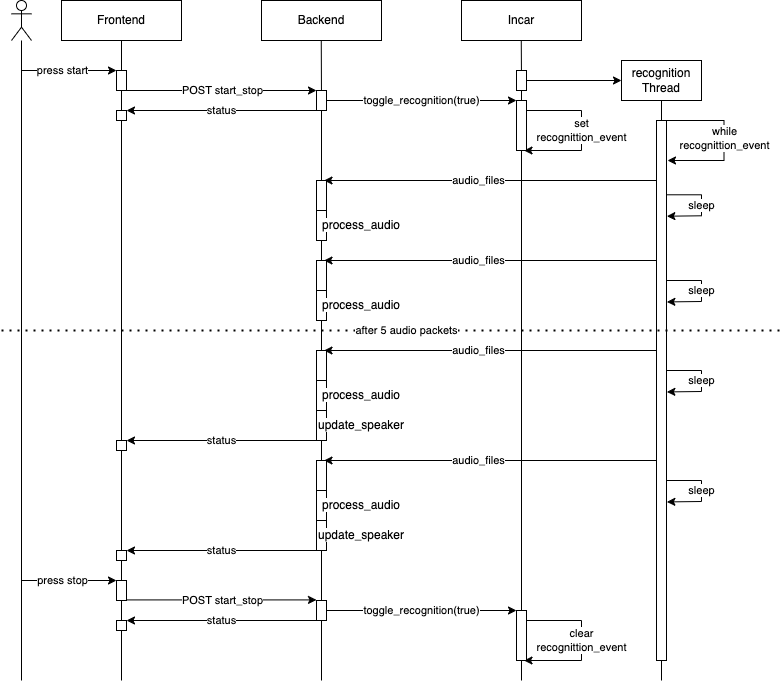

The diagram above was exported from draw.io. Its source (the exported page's mxGraphModel, read from the mxfile embedded in the PNG):
<mxGraphModel dx="1909" dy="1036" grid="1" gridSize="10" guides="1" tooltips="1" connect="1" arrows="1" fold="1" page="1" pageScale="1" pageWidth="827" pageHeight="1169" math="0" shadow="0">
  <root>
    <mxCell id="0" />
    <mxCell id="1" parent="0" />
    <mxCell id="2" value="Backend" style="rounded=0;whiteSpace=wrap;html=1;" vertex="1" parent="1">
      <mxGeometry x="-560" y="40" width="120" height="40" as="geometry" />
    </mxCell>
    <mxCell id="3" value="Frontend" style="rounded=0;whiteSpace=wrap;html=1;" vertex="1" parent="1">
      <mxGeometry x="-760" y="40" width="120" height="40" as="geometry" />
    </mxCell>
    <mxCell id="4" value="Incar" style="rounded=0;whiteSpace=wrap;html=1;" vertex="1" parent="1">
      <mxGeometry x="-360" y="40" width="120" height="40" as="geometry" />
    </mxCell>
    <mxCell id="5" value="" style="endArrow=none;html=1;entryX=0.5;entryY=1;entryDx=0;entryDy=0;startArrow=none;" edge="1" parent="1" source="17" target="3">
      <mxGeometry width="50" height="50" relative="1" as="geometry">
        <mxPoint x="-700" y="680.952380952381" as="sourcePoint" />
        <mxPoint x="-270" y="70" as="targetPoint" />
      </mxGeometry>
    </mxCell>
    <mxCell id="6" value="" style="endArrow=none;html=1;entryX=0.5;entryY=1;entryDx=0;entryDy=0;startArrow=none;" edge="1" parent="1" source="12">
      <mxGeometry width="50" height="50" relative="1" as="geometry">
        <mxPoint x="-500.24" y="680.952380952381" as="sourcePoint" />
        <mxPoint x="-500.24" y="80" as="targetPoint" />
      </mxGeometry>
    </mxCell>
    <mxCell id="7" value="" style="endArrow=none;html=1;entryX=0.5;entryY=1;entryDx=0;entryDy=0;startArrow=none;" edge="1" parent="1" source="42">
      <mxGeometry width="50" height="50" relative="1" as="geometry">
        <mxPoint x="-300.24" y="680.952380952381" as="sourcePoint" />
        <mxPoint x="-300.24" y="80" as="targetPoint" />
      </mxGeometry>
    </mxCell>
    <mxCell id="10" value="" style="rounded=0;whiteSpace=wrap;html=1;" vertex="1" parent="1">
      <mxGeometry x="-705" y="110" width="10" height="20" as="geometry" />
    </mxCell>
    <mxCell id="9" value="" style="endArrow=classic;html=1;entryX=0;entryY=0;entryDx=0;entryDy=0;" edge="1" parent="1" target="10">
      <mxGeometry width="50" height="50" relative="1" as="geometry">
        <mxPoint x="-800" y="110" as="sourcePoint" />
        <mxPoint x="-710" y="110" as="targetPoint" />
      </mxGeometry>
    </mxCell>
    <mxCell id="14" value="press start" style="edgeLabel;html=1;align=center;verticalAlign=middle;resizable=0;points=[];" vertex="1" connectable="0" parent="9">
      <mxGeometry x="-0.426" y="1" relative="1" as="geometry">
        <mxPoint x="13" y="1" as="offset" />
      </mxGeometry>
    </mxCell>
    <mxCell id="11" value="" style="endArrow=classic;html=1;entryX=0;entryY=0;entryDx=0;entryDy=0;" edge="1" parent="1" target="12">
      <mxGeometry width="50" height="50" relative="1" as="geometry">
        <mxPoint x="-695" y="130" as="sourcePoint" />
        <mxPoint x="-510" y="130" as="targetPoint" />
      </mxGeometry>
    </mxCell>
    <mxCell id="15" value="POST start_stop" style="edgeLabel;html=1;align=center;verticalAlign=middle;resizable=0;points=[];" vertex="1" connectable="0" parent="11">
      <mxGeometry x="-0.0007" relative="1" as="geometry">
        <mxPoint as="offset" />
      </mxGeometry>
    </mxCell>
    <mxCell id="13" value="" style="endArrow=none;html=1;entryX=0.5;entryY=1;entryDx=0;entryDy=0;startArrow=none;" edge="1" parent="1" source="33" target="12">
      <mxGeometry width="50" height="50" relative="1" as="geometry">
        <mxPoint x="-500.24" y="680.952380952381" as="sourcePoint" />
        <mxPoint x="-500.24" y="80" as="targetPoint" />
      </mxGeometry>
    </mxCell>
    <mxCell id="12" value="" style="rounded=0;whiteSpace=wrap;html=1;" vertex="1" parent="1">
      <mxGeometry x="-505" y="130" width="10" height="20" as="geometry" />
    </mxCell>
    <mxCell id="16" value="" style="endArrow=classic;html=1;entryX=1;entryY=0;entryDx=0;entryDy=0;" edge="1" parent="1" target="17">
      <mxGeometry width="50" height="50" relative="1" as="geometry">
        <mxPoint x="-505" y="150" as="sourcePoint" />
        <mxPoint x="-595" y="150" as="targetPoint" />
      </mxGeometry>
    </mxCell>
    <mxCell id="20" value="status" style="edgeLabel;html=1;align=center;verticalAlign=middle;resizable=0;points=[];" vertex="1" connectable="0" parent="16">
      <mxGeometry x="0.004" relative="1" as="geometry">
        <mxPoint as="offset" />
      </mxGeometry>
    </mxCell>
    <mxCell id="18" value="" style="endArrow=none;html=1;entryX=0.5;entryY=1;entryDx=0;entryDy=0;startArrow=none;" edge="1" parent="1" source="81" target="17">
      <mxGeometry width="50" height="50" relative="1" as="geometry">
        <mxPoint x="-700" y="680.952380952381" as="sourcePoint" />
        <mxPoint x="-700" y="80" as="targetPoint" />
      </mxGeometry>
    </mxCell>
    <mxCell id="17" value="" style="rounded=0;whiteSpace=wrap;html=1;" vertex="1" parent="1">
      <mxGeometry x="-705" y="150" width="10" height="10" as="geometry" />
    </mxCell>
    <mxCell id="21" value="toggle_recognition(true)" style="endArrow=classic;html=1;entryX=0;entryY=0;entryDx=0;entryDy=0;" edge="1" parent="1" target="22">
      <mxGeometry width="50" height="50" relative="1" as="geometry">
        <mxPoint x="-495" y="140" as="sourcePoint" />
        <mxPoint x="-310" y="140" as="targetPoint" />
      </mxGeometry>
    </mxCell>
    <mxCell id="23" value="recognition Thread" style="rounded=0;whiteSpace=wrap;html=1;" vertex="1" parent="1">
      <mxGeometry x="-200" y="100" width="80" height="40" as="geometry" />
    </mxCell>
    <mxCell id="27" value="" style="endArrow=classic;html=1;entryX=0;entryY=0.5;entryDx=0;entryDy=0;" edge="1" parent="1" target="23">
      <mxGeometry width="50" height="50" relative="1" as="geometry">
        <mxPoint x="-300" y="120" as="sourcePoint" />
        <mxPoint x="-230" y="120" as="targetPoint" />
      </mxGeometry>
    </mxCell>
    <mxCell id="28" value="" style="endArrow=none;html=1;startArrow=none;entryX=0.5;entryY=1;entryDx=0;entryDy=0;" edge="1" parent="1" source="30" target="23">
      <mxGeometry width="50" height="50" relative="1" as="geometry">
        <mxPoint x="-160.24" y="680.952380952381" as="sourcePoint" />
        <mxPoint x="-160" y="180" as="targetPoint" />
      </mxGeometry>
    </mxCell>
    <mxCell id="29" value="" style="endArrow=classic;html=1;entryX=0.75;entryY=0;entryDx=0;entryDy=0;" edge="1" parent="1" target="33">
      <mxGeometry width="50" height="50" relative="1" as="geometry">
        <mxPoint x="-165" y="220" as="sourcePoint" />
        <mxPoint x="-445" y="220" as="targetPoint" />
      </mxGeometry>
    </mxCell>
    <mxCell id="35" value="audio_files" style="edgeLabel;html=1;align=center;verticalAlign=middle;resizable=0;points=[];" vertex="1" connectable="0" parent="29">
      <mxGeometry x="0.0729" relative="1" as="geometry">
        <mxPoint as="offset" />
      </mxGeometry>
    </mxCell>
    <mxCell id="31" value="" style="endArrow=none;html=1;" edge="1" parent="1" target="30">
      <mxGeometry width="50" height="50" relative="1" as="geometry">
        <mxPoint x="-160" y="720" as="sourcePoint" />
        <mxPoint x="-160" y="180" as="targetPoint" />
      </mxGeometry>
    </mxCell>
    <mxCell id="30" value="" style="rounded=0;whiteSpace=wrap;html=1;" vertex="1" parent="1">
      <mxGeometry x="-165" y="160" width="10" height="540" as="geometry" />
    </mxCell>
    <mxCell id="34" value="" style="endArrow=none;html=1;entryX=0.5;entryY=1;entryDx=0;entryDy=0;startArrow=none;" edge="1" parent="1" target="33">
      <mxGeometry width="50" height="50" relative="1" as="geometry">
        <mxPoint x="-500" y="480" as="sourcePoint" />
        <mxPoint x="-500" y="150" as="targetPoint" />
      </mxGeometry>
    </mxCell>
    <mxCell id="33" value="" style="rounded=0;whiteSpace=wrap;html=1;" vertex="1" parent="1">
      <mxGeometry x="-505" y="220" width="10" height="30" as="geometry" />
    </mxCell>
    <mxCell id="41" value="" style="endArrow=classic;html=1;rounded=0;entryX=0.75;entryY=1;entryDx=0;entryDy=0;" edge="1" parent="1" target="22">
      <mxGeometry width="50" height="50" relative="1" as="geometry">
        <mxPoint x="-295" y="150" as="sourcePoint" />
        <mxPoint x="-290" y="170" as="targetPoint" />
        <Array as="points">
          <mxPoint x="-240" y="150" />
          <mxPoint x="-240" y="190" />
        </Array>
      </mxGeometry>
    </mxCell>
    <mxCell id="44" value="set&lt;br&gt;recognittion_event" style="edgeLabel;html=1;align=center;verticalAlign=middle;resizable=0;points=[];" vertex="1" connectable="0" parent="41">
      <mxGeometry x="-0.0453" y="2" relative="1" as="geometry">
        <mxPoint x="-2" y="2" as="offset" />
      </mxGeometry>
    </mxCell>
    <mxCell id="43" value="" style="endArrow=none;html=1;entryX=0.5;entryY=1;entryDx=0;entryDy=0;" edge="1" parent="1" target="42">
      <mxGeometry width="50" height="50" relative="1" as="geometry">
        <mxPoint x="-300" y="720" as="sourcePoint" />
        <mxPoint x="-300.2400000000001" y="80" as="targetPoint" />
      </mxGeometry>
    </mxCell>
    <mxCell id="42" value="" style="rounded=0;whiteSpace=wrap;html=1;" vertex="1" parent="1">
      <mxGeometry x="-305" y="110" width="10" height="20" as="geometry" />
    </mxCell>
    <mxCell id="22" value="" style="rounded=0;whiteSpace=wrap;html=1;" vertex="1" parent="1">
      <mxGeometry x="-305" y="140" width="10" height="50" as="geometry" />
    </mxCell>
    <mxCell id="45" value="" style="endArrow=classic;html=1;rounded=0;exitX=1;exitY=0;exitDx=0;exitDy=0;" edge="1" parent="1" source="30">
      <mxGeometry width="50" height="50" relative="1" as="geometry">
        <mxPoint x="-152.5" y="160" as="sourcePoint" />
        <mxPoint x="-154" y="200" as="targetPoint" />
        <Array as="points">
          <mxPoint x="-97.5" y="160" />
          <mxPoint x="-97.5" y="200" />
        </Array>
      </mxGeometry>
    </mxCell>
    <mxCell id="46" value="while&lt;br&gt;recognittion_event" style="edgeLabel;html=1;align=center;verticalAlign=middle;resizable=0;points=[];" vertex="1" connectable="0" parent="45">
      <mxGeometry x="-0.0453" y="2" relative="1" as="geometry">
        <mxPoint x="-2" y="2" as="offset" />
      </mxGeometry>
    </mxCell>
    <mxCell id="47" value="" style="endArrow=classic;html=1;rounded=0;exitX=1;exitY=0.5;exitDx=0;exitDy=0;entryX=1.036;entryY=0.626;entryDx=0;entryDy=0;entryPerimeter=0;" edge="1" parent="1">
      <mxGeometry width="50" height="50" relative="1" as="geometry">
        <mxPoint x="-155" y="234.29" as="sourcePoint" />
        <mxPoint x="-154.6400000000001" y="255.71000000000006" as="targetPoint" />
        <Array as="points">
          <mxPoint x="-120" y="234.29" />
          <mxPoint x="-120" y="255.29" />
        </Array>
      </mxGeometry>
    </mxCell>
    <mxCell id="48" value="sleep" style="edgeLabel;html=1;align=center;verticalAlign=middle;resizable=0;points=[];" vertex="1" connectable="0" parent="47">
      <mxGeometry x="-0.0453" y="2" relative="1" as="geometry">
        <mxPoint x="-2" y="2" as="offset" />
      </mxGeometry>
    </mxCell>
    <mxCell id="51" value="" style="endArrow=classic;html=1;entryX=0.75;entryY=0;entryDx=0;entryDy=0;" edge="1" parent="1">
      <mxGeometry width="50" height="50" relative="1" as="geometry">
        <mxPoint x="-165" y="300" as="sourcePoint" />
        <mxPoint x="-497.5" y="300" as="targetPoint" />
      </mxGeometry>
    </mxCell>
    <mxCell id="52" value="audio_files" style="edgeLabel;html=1;align=center;verticalAlign=middle;resizable=0;points=[];" vertex="1" connectable="0" parent="51">
      <mxGeometry x="0.0729" relative="1" as="geometry">
        <mxPoint as="offset" />
      </mxGeometry>
    </mxCell>
    <mxCell id="54" value="" style="endArrow=classic;html=1;rounded=0;exitX=1;exitY=0.5;exitDx=0;exitDy=0;entryX=1.036;entryY=0.626;entryDx=0;entryDy=0;entryPerimeter=0;" edge="1" parent="1">
      <mxGeometry width="50" height="50" relative="1" as="geometry">
        <mxPoint x="-155" y="320" as="sourcePoint" />
        <mxPoint x="-154.6400000000001" y="341.4200000000001" as="targetPoint" />
        <Array as="points">
          <mxPoint x="-120" y="320" />
          <mxPoint x="-120" y="341" />
        </Array>
      </mxGeometry>
    </mxCell>
    <mxCell id="55" value="sleep" style="edgeLabel;html=1;align=center;verticalAlign=middle;resizable=0;points=[];" vertex="1" connectable="0" parent="54">
      <mxGeometry x="-0.0453" y="2" relative="1" as="geometry">
        <mxPoint x="-2" y="2" as="offset" />
      </mxGeometry>
    </mxCell>
    <mxCell id="61" value="&lt;span style=&quot;background-color: rgb(255, 255, 255);&quot;&gt;process_audio&lt;/span&gt;" style="rounded=0;whiteSpace=wrap;html=1;spacingLeft=80;" vertex="1" parent="1">
      <mxGeometry x="-505" y="250" width="10" height="30" as="geometry" />
    </mxCell>
    <mxCell id="62" value="" style="endArrow=none;dashed=1;html=1;dashPattern=1 3;strokeWidth=2;rounded=0;" edge="1" parent="1">
      <mxGeometry width="50" height="50" relative="1" as="geometry">
        <mxPoint x="-820" y="370" as="sourcePoint" />
        <mxPoint x="-40" y="370" as="targetPoint" />
      </mxGeometry>
    </mxCell>
    <mxCell id="63" value="after 5 audio packets" style="edgeLabel;html=1;align=center;verticalAlign=middle;resizable=0;points=[];" vertex="1" connectable="0" parent="62">
      <mxGeometry x="0.0373" relative="1" as="geometry">
        <mxPoint as="offset" />
      </mxGeometry>
    </mxCell>
    <mxCell id="64" value="" style="endArrow=classic;html=1;entryX=0.75;entryY=0;entryDx=0;entryDy=0;" edge="1" parent="1">
      <mxGeometry width="50" height="50" relative="1" as="geometry">
        <mxPoint x="-165" y="390" as="sourcePoint" />
        <mxPoint x="-497.5" y="390" as="targetPoint" />
      </mxGeometry>
    </mxCell>
    <mxCell id="65" value="audio_files" style="edgeLabel;html=1;align=center;verticalAlign=middle;resizable=0;points=[];" vertex="1" connectable="0" parent="64">
      <mxGeometry x="0.0729" relative="1" as="geometry">
        <mxPoint as="offset" />
      </mxGeometry>
    </mxCell>
    <mxCell id="66" value="" style="endArrow=classic;html=1;rounded=0;exitX=1;exitY=0.5;exitDx=0;exitDy=0;entryX=1.036;entryY=0.626;entryDx=0;entryDy=0;entryPerimeter=0;" edge="1" parent="1">
      <mxGeometry width="50" height="50" relative="1" as="geometry">
        <mxPoint x="-155" y="410" as="sourcePoint" />
        <mxPoint x="-154.6400000000001" y="431.4200000000001" as="targetPoint" />
        <Array as="points">
          <mxPoint x="-120" y="410" />
          <mxPoint x="-120" y="431" />
        </Array>
      </mxGeometry>
    </mxCell>
    <mxCell id="67" value="sleep" style="edgeLabel;html=1;align=center;verticalAlign=middle;resizable=0;points=[];" vertex="1" connectable="0" parent="66">
      <mxGeometry x="-0.0453" y="2" relative="1" as="geometry">
        <mxPoint x="-2" y="2" as="offset" />
      </mxGeometry>
    </mxCell>
    <mxCell id="71" value="" style="endArrow=none;html=1;entryX=0.5;entryY=1;entryDx=0;entryDy=0;" edge="1" parent="1">
      <mxGeometry width="50" height="50" relative="1" as="geometry">
        <mxPoint x="-500" y="720" as="sourcePoint" />
        <mxPoint x="-500" y="480" as="targetPoint" />
      </mxGeometry>
    </mxCell>
    <mxCell id="72" value="" style="rounded=0;whiteSpace=wrap;html=1;" vertex="1" parent="1">
      <mxGeometry x="-505" y="300" width="10" height="30" as="geometry" />
    </mxCell>
    <mxCell id="73" value="&lt;span style=&quot;background-color: rgb(255, 255, 255);&quot;&gt;process_audio&lt;/span&gt;" style="rounded=0;whiteSpace=wrap;html=1;spacingLeft=80;" vertex="1" parent="1">
      <mxGeometry x="-505" y="330" width="10" height="30" as="geometry" />
    </mxCell>
    <mxCell id="76" value="" style="rounded=0;whiteSpace=wrap;html=1;" vertex="1" parent="1">
      <mxGeometry x="-505" y="390" width="10" height="30" as="geometry" />
    </mxCell>
    <mxCell id="77" value="&lt;span style=&quot;background-color: rgb(255, 255, 255);&quot;&gt;process_audio&lt;/span&gt;" style="rounded=0;whiteSpace=wrap;html=1;spacingLeft=80;" vertex="1" parent="1">
      <mxGeometry x="-505" y="420" width="10" height="30" as="geometry" />
    </mxCell>
    <mxCell id="78" value="&lt;span style=&quot;background-color: rgb(255, 255, 255);&quot;&gt;update_speaker&lt;/span&gt;" style="rounded=0;whiteSpace=wrap;html=1;spacingLeft=80;" vertex="1" parent="1">
      <mxGeometry x="-505" y="450" width="10" height="30" as="geometry" />
    </mxCell>
    <mxCell id="79" value="" style="endArrow=classic;html=1;entryX=1;entryY=0;entryDx=0;entryDy=0;" edge="1" parent="1">
      <mxGeometry width="50" height="50" relative="1" as="geometry">
        <mxPoint x="-505" y="480" as="sourcePoint" />
        <mxPoint x="-695" y="480" as="targetPoint" />
      </mxGeometry>
    </mxCell>
    <mxCell id="80" value="status" style="edgeLabel;html=1;align=center;verticalAlign=middle;resizable=0;points=[];" vertex="1" connectable="0" parent="79">
      <mxGeometry x="0.004" relative="1" as="geometry">
        <mxPoint as="offset" />
      </mxGeometry>
    </mxCell>
    <mxCell id="82" value="" style="endArrow=none;html=1;entryX=0.5;entryY=1;entryDx=0;entryDy=0;" edge="1" parent="1" target="81">
      <mxGeometry width="50" height="50" relative="1" as="geometry">
        <mxPoint x="-700" y="720" as="sourcePoint" />
        <mxPoint x="-700" y="160" as="targetPoint" />
      </mxGeometry>
    </mxCell>
    <mxCell id="81" value="" style="rounded=0;whiteSpace=wrap;html=1;" vertex="1" parent="1">
      <mxGeometry x="-705" y="480" width="10" height="10" as="geometry" />
    </mxCell>
    <mxCell id="83" value="" style="endArrow=classic;html=1;entryX=0.75;entryY=0;entryDx=0;entryDy=0;" edge="1" parent="1">
      <mxGeometry width="50" height="50" relative="1" as="geometry">
        <mxPoint x="-165" y="500" as="sourcePoint" />
        <mxPoint x="-497.5" y="500" as="targetPoint" />
      </mxGeometry>
    </mxCell>
    <mxCell id="84" value="audio_files" style="edgeLabel;html=1;align=center;verticalAlign=middle;resizable=0;points=[];" vertex="1" connectable="0" parent="83">
      <mxGeometry x="0.0729" relative="1" as="geometry">
        <mxPoint as="offset" />
      </mxGeometry>
    </mxCell>
    <mxCell id="85" value="" style="endArrow=classic;html=1;rounded=0;exitX=1;exitY=0.5;exitDx=0;exitDy=0;entryX=1.036;entryY=0.626;entryDx=0;entryDy=0;entryPerimeter=0;" edge="1" parent="1">
      <mxGeometry width="50" height="50" relative="1" as="geometry">
        <mxPoint x="-155" y="520" as="sourcePoint" />
        <mxPoint x="-154.6400000000001" y="541.4200000000001" as="targetPoint" />
        <Array as="points">
          <mxPoint x="-120" y="520" />
          <mxPoint x="-120" y="541" />
        </Array>
      </mxGeometry>
    </mxCell>
    <mxCell id="86" value="sleep" style="edgeLabel;html=1;align=center;verticalAlign=middle;resizable=0;points=[];" vertex="1" connectable="0" parent="85">
      <mxGeometry x="-0.0453" y="2" relative="1" as="geometry">
        <mxPoint x="-2" y="2" as="offset" />
      </mxGeometry>
    </mxCell>
    <mxCell id="87" value="" style="rounded=0;whiteSpace=wrap;html=1;" vertex="1" parent="1">
      <mxGeometry x="-505" y="500" width="10" height="30" as="geometry" />
    </mxCell>
    <mxCell id="88" value="&lt;span style=&quot;background-color: rgb(255, 255, 255);&quot;&gt;process_audio&lt;/span&gt;" style="rounded=0;whiteSpace=wrap;html=1;spacingLeft=80;" vertex="1" parent="1">
      <mxGeometry x="-505" y="530" width="10" height="30" as="geometry" />
    </mxCell>
    <mxCell id="89" value="&lt;span style=&quot;background-color: rgb(255, 255, 255);&quot;&gt;update_speaker&lt;/span&gt;" style="rounded=0;whiteSpace=wrap;html=1;spacingLeft=80;" vertex="1" parent="1">
      <mxGeometry x="-505" y="560" width="10" height="30" as="geometry" />
    </mxCell>
    <mxCell id="90" value="" style="endArrow=classic;html=1;entryX=1;entryY=0;entryDx=0;entryDy=0;" edge="1" parent="1">
      <mxGeometry width="50" height="50" relative="1" as="geometry">
        <mxPoint x="-505" y="590" as="sourcePoint" />
        <mxPoint x="-695" y="590" as="targetPoint" />
      </mxGeometry>
    </mxCell>
    <mxCell id="91" value="status" style="edgeLabel;html=1;align=center;verticalAlign=middle;resizable=0;points=[];" vertex="1" connectable="0" parent="90">
      <mxGeometry x="0.004" relative="1" as="geometry">
        <mxPoint as="offset" />
      </mxGeometry>
    </mxCell>
    <mxCell id="92" value="" style="rounded=0;whiteSpace=wrap;html=1;" vertex="1" parent="1">
      <mxGeometry x="-705" y="590" width="10" height="10" as="geometry" />
    </mxCell>
    <mxCell id="93" value="" style="shape=umlActor;verticalLabelPosition=bottom;verticalAlign=top;html=1;outlineConnect=0;" vertex="1" parent="1">
      <mxGeometry x="-810" y="40" width="20" height="40" as="geometry" />
    </mxCell>
    <mxCell id="94" value="" style="endArrow=none;html=1;rounded=0;" edge="1" parent="1" target="93">
      <mxGeometry width="50" height="50" relative="1" as="geometry">
        <mxPoint x="-800" y="720" as="sourcePoint" />
        <mxPoint x="-560" y="260" as="targetPoint" />
      </mxGeometry>
    </mxCell>
    <mxCell id="96" value="" style="rounded=0;whiteSpace=wrap;html=1;" vertex="1" parent="1">
      <mxGeometry x="-705" y="620" width="10" height="20" as="geometry" />
    </mxCell>
    <mxCell id="97" value="" style="endArrow=classic;html=1;entryX=0;entryY=0;entryDx=0;entryDy=0;" edge="1" parent="1" target="96">
      <mxGeometry width="50" height="50" relative="1" as="geometry">
        <mxPoint x="-800" y="619.9999999999999" as="sourcePoint" />
        <mxPoint x="-710" y="620" as="targetPoint" />
      </mxGeometry>
    </mxCell>
    <mxCell id="98" value="press stop" style="edgeLabel;html=1;align=center;verticalAlign=middle;resizable=0;points=[];" vertex="1" connectable="0" parent="97">
      <mxGeometry x="-0.426" y="1" relative="1" as="geometry">
        <mxPoint x="13" y="1" as="offset" />
      </mxGeometry>
    </mxCell>
    <mxCell id="99" value="" style="rounded=0;whiteSpace=wrap;html=1;" vertex="1" parent="1">
      <mxGeometry x="-505" y="640" width="10" height="20" as="geometry" />
    </mxCell>
    <mxCell id="100" value="" style="rounded=0;whiteSpace=wrap;html=1;" vertex="1" parent="1">
      <mxGeometry x="-705" y="660" width="10" height="10" as="geometry" />
    </mxCell>
    <mxCell id="101" value="toggle_recognition(true)" style="endArrow=classic;html=1;entryX=0;entryY=0;entryDx=0;entryDy=0;" edge="1" parent="1">
      <mxGeometry width="50" height="50" relative="1" as="geometry">
        <mxPoint x="-495" y="650" as="sourcePoint" />
        <mxPoint x="-305" y="650" as="targetPoint" />
      </mxGeometry>
    </mxCell>
    <mxCell id="102" value="" style="endArrow=classic;html=1;entryX=1;entryY=0;entryDx=0;entryDy=0;" edge="1" parent="1">
      <mxGeometry width="50" height="50" relative="1" as="geometry">
        <mxPoint x="-505" y="660" as="sourcePoint" />
        <mxPoint x="-694.9999999999999" y="660" as="targetPoint" />
      </mxGeometry>
    </mxCell>
    <mxCell id="103" value="status" style="edgeLabel;html=1;align=center;verticalAlign=middle;resizable=0;points=[];" vertex="1" connectable="0" parent="102">
      <mxGeometry x="0.004" relative="1" as="geometry">
        <mxPoint as="offset" />
      </mxGeometry>
    </mxCell>
    <mxCell id="108" value="" style="endArrow=classic;html=1;entryX=0;entryY=0;entryDx=0;entryDy=0;" edge="1" parent="1">
      <mxGeometry width="50" height="50" relative="1" as="geometry">
        <mxPoint x="-695" y="639.4100000000001" as="sourcePoint" />
        <mxPoint x="-505" y="639.4100000000001" as="targetPoint" />
      </mxGeometry>
    </mxCell>
    <mxCell id="109" value="POST start_stop" style="edgeLabel;html=1;align=center;verticalAlign=middle;resizable=0;points=[];" vertex="1" connectable="0" parent="108">
      <mxGeometry x="-0.0007" relative="1" as="geometry">
        <mxPoint as="offset" />
      </mxGeometry>
    </mxCell>
    <mxCell id="110" value="" style="endArrow=classic;html=1;rounded=0;entryX=0.75;entryY=1;entryDx=0;entryDy=0;" edge="1" parent="1" target="112">
      <mxGeometry width="50" height="50" relative="1" as="geometry">
        <mxPoint x="-295" y="660" as="sourcePoint" />
        <mxPoint x="-290" y="680" as="targetPoint" />
        <Array as="points">
          <mxPoint x="-240" y="660" />
          <mxPoint x="-240" y="700" />
        </Array>
      </mxGeometry>
    </mxCell>
    <mxCell id="111" value="clear&lt;br&gt;recognittion_event" style="edgeLabel;html=1;align=center;verticalAlign=middle;resizable=0;points=[];" vertex="1" connectable="0" parent="110">
      <mxGeometry x="-0.0453" y="2" relative="1" as="geometry">
        <mxPoint x="-2" y="2" as="offset" />
      </mxGeometry>
    </mxCell>
    <mxCell id="112" value="" style="rounded=0;whiteSpace=wrap;html=1;" vertex="1" parent="1">
      <mxGeometry x="-305" y="650" width="10" height="50" as="geometry" />
    </mxCell>
  </root>
</mxGraphModel>